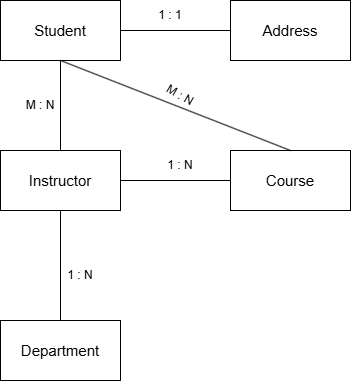

The diagram above was exported from draw.io. Its source (the exported page's mxGraphModel, read from the mxfile embedded in the PNG):
<mxGraphModel dx="1130" dy="582" grid="1" gridSize="10" guides="1" tooltips="1" connect="1" arrows="1" fold="1" page="1" pageScale="1" pageWidth="827" pageHeight="1169" math="0" shadow="0">
  <root>
    <mxCell id="0" />
    <mxCell id="1" parent="0" />
    <mxCell id="NgwvwgGtA0GzWSfwxbBJ-1" parent="1" style="rounded=0;whiteSpace=wrap;html=1;" value="&lt;font size=&quot;1&quot;&gt;Student&lt;/font&gt;" vertex="1">
      <mxGeometry height="60" width="120" x="80" y="80" as="geometry" />
    </mxCell>
    <mxCell id="NgwvwgGtA0GzWSfwxbBJ-2" parent="1" style="rounded=0;whiteSpace=wrap;html=1;" value="&lt;font size=&quot;1&quot;&gt;Address&lt;/font&gt;" vertex="1">
      <mxGeometry height="60" width="120" x="310" y="80" as="geometry" />
    </mxCell>
    <mxCell id="NgwvwgGtA0GzWSfwxbBJ-3" parent="1" style="rounded=0;whiteSpace=wrap;html=1;" value="&lt;font size=&quot;1&quot;&gt;Course&lt;/font&gt;" vertex="1">
      <mxGeometry height="60" width="120" x="310" y="230" as="geometry" />
    </mxCell>
    <mxCell id="NgwvwgGtA0GzWSfwxbBJ-4" parent="1" style="rounded=0;whiteSpace=wrap;html=1;" value="&lt;font size=&quot;1&quot;&gt;Instructor&lt;/font&gt;" vertex="1">
      <mxGeometry height="60" width="120" x="80" y="230" as="geometry" />
    </mxCell>
    <mxCell id="NgwvwgGtA0GzWSfwxbBJ-5" parent="1" style="rounded=0;whiteSpace=wrap;html=1;" value="&lt;font size=&quot;1&quot;&gt;Department&lt;/font&gt;" vertex="1">
      <mxGeometry height="60" width="120" x="80" y="400" as="geometry" />
    </mxCell>
    <mxCell id="NgwvwgGtA0GzWSfwxbBJ-6" edge="1" parent="1" source="NgwvwgGtA0GzWSfwxbBJ-1" style="endArrow=none;html=1;rounded=0;exitX=1;exitY=0.5;exitDx=0;exitDy=0;entryX=0;entryY=0.5;entryDx=0;entryDy=0;" target="NgwvwgGtA0GzWSfwxbBJ-2" value="">
      <mxGeometry height="50" relative="1" width="50" as="geometry">
        <mxPoint x="240" y="170" as="sourcePoint" />
        <mxPoint x="290" y="120" as="targetPoint" />
      </mxGeometry>
    </mxCell>
    <mxCell id="NgwvwgGtA0GzWSfwxbBJ-7" edge="1" parent="1" source="NgwvwgGtA0GzWSfwxbBJ-4" style="endArrow=none;html=1;rounded=0;exitX=1;exitY=0.5;exitDx=0;exitDy=0;entryX=0;entryY=0.5;entryDx=0;entryDy=0;" target="NgwvwgGtA0GzWSfwxbBJ-3" value="">
      <mxGeometry height="50" relative="1" width="50" as="geometry">
        <mxPoint x="220" y="300" as="sourcePoint" />
        <mxPoint x="270" y="250" as="targetPoint" />
      </mxGeometry>
    </mxCell>
    <mxCell id="NgwvwgGtA0GzWSfwxbBJ-8" parent="1" style="text;html=1;whiteSpace=wrap;strokeColor=none;fillColor=none;align=center;verticalAlign=middle;rounded=0;" value="1 : 1" vertex="1">
      <mxGeometry height="30" width="60" x="220" y="80" as="geometry" />
    </mxCell>
    <mxCell id="NgwvwgGtA0GzWSfwxbBJ-9" parent="1" style="text;html=1;whiteSpace=wrap;strokeColor=none;fillColor=none;align=center;verticalAlign=middle;rounded=0;" value="1 : N" vertex="1">
      <mxGeometry height="30" width="60" x="230" y="230" as="geometry" />
    </mxCell>
    <mxCell id="NgwvwgGtA0GzWSfwxbBJ-10" edge="1" parent="1" source="NgwvwgGtA0GzWSfwxbBJ-5" style="endArrow=none;html=1;rounded=0;entryX=0.5;entryY=1;entryDx=0;entryDy=0;exitX=0.5;exitY=0;exitDx=0;exitDy=0;" target="NgwvwgGtA0GzWSfwxbBJ-4" value="">
      <mxGeometry height="50" relative="1" width="50" as="geometry">
        <mxPoint x="130" y="360" as="sourcePoint" />
        <mxPoint x="180" y="310" as="targetPoint" />
      </mxGeometry>
    </mxCell>
    <mxCell id="NgwvwgGtA0GzWSfwxbBJ-11" parent="1" style="text;html=1;whiteSpace=wrap;strokeColor=none;fillColor=none;align=center;verticalAlign=middle;rounded=0;" value="1 : N" vertex="1">
      <mxGeometry height="30" width="60" x="130" y="340" as="geometry" />
    </mxCell>
    <mxCell id="NgwvwgGtA0GzWSfwxbBJ-12" edge="1" parent="1" source="NgwvwgGtA0GzWSfwxbBJ-1" style="endArrow=none;html=1;rounded=0;entryX=0.5;entryY=0;entryDx=0;entryDy=0;exitX=0.5;exitY=1;exitDx=0;exitDy=0;" target="NgwvwgGtA0GzWSfwxbBJ-3" value="">
      <mxGeometry height="50" relative="1" width="50" as="geometry">
        <mxPoint x="320" y="300" as="sourcePoint" />
        <mxPoint x="370" y="250" as="targetPoint" />
      </mxGeometry>
    </mxCell>
    <mxCell id="NgwvwgGtA0GzWSfwxbBJ-13" parent="1" style="text;html=1;whiteSpace=wrap;strokeColor=none;fillColor=none;align=center;verticalAlign=middle;rounded=0;rotation=30;" value="M : N" vertex="1">
      <mxGeometry height="30" width="60" x="230" y="160" as="geometry" />
    </mxCell>
    <mxCell id="NgwvwgGtA0GzWSfwxbBJ-16" edge="1" parent="1" source="NgwvwgGtA0GzWSfwxbBJ-4" style="endArrow=none;html=1;rounded=0;entryX=0.5;entryY=1;entryDx=0;entryDy=0;exitX=0.5;exitY=0;exitDx=0;exitDy=0;" target="NgwvwgGtA0GzWSfwxbBJ-1" value="">
      <mxGeometry height="50" relative="1" width="50" as="geometry">
        <mxPoint x="320" y="300" as="sourcePoint" />
        <mxPoint x="370" y="250" as="targetPoint" />
      </mxGeometry>
    </mxCell>
    <mxCell id="NgwvwgGtA0GzWSfwxbBJ-17" parent="1" style="text;html=1;whiteSpace=wrap;strokeColor=none;fillColor=none;align=center;verticalAlign=middle;rounded=0;" value="M : N" vertex="1">
      <mxGeometry height="30" width="60" x="90" y="170" as="geometry" />
    </mxCell>
  </root>
</mxGraphModel>